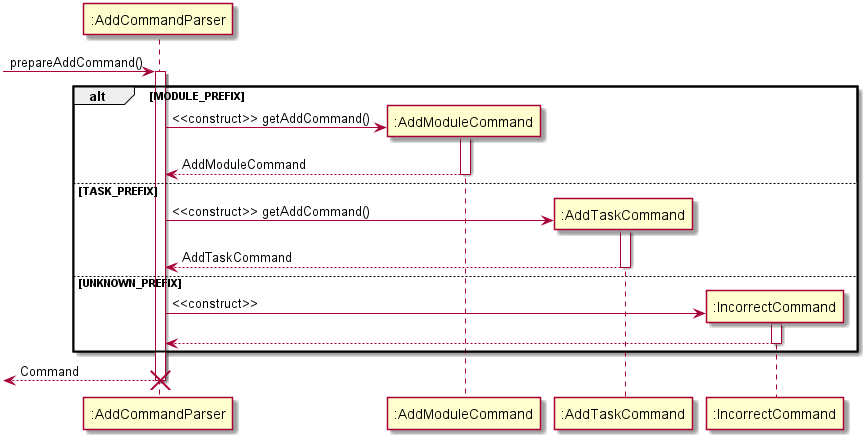

The diagram above was rendered by PlantUML. Its source (embedded in the PNG):
@startuml
-> ":AddCommandParser": prepareAddCommand()
activate ":AddCommandParser"
alt MODULE_PREFIX
    create ":AddModuleCommand"
    ":AddCommandParser" -> ":AddModuleCommand": <<construct>> getAddCommand()
    activate ":AddModuleCommand"
    ":AddCommandParser" <-- ":AddModuleCommand": AddModuleCommand
    deactivate ":AddModuleCommand"
else TASK_PREFIX
    create ":AddTaskCommand"
    ":AddCommandParser" -> ":AddTaskCommand": <<construct>> getAddCommand()
    activate ":AddTaskCommand"
    ":AddCommandParser" <-- ":AddTaskCommand": AddTaskCommand
    deactivate ":AddTaskCommand"
else UNKNOWN_PREFIX
    create ":IncorrectCommand"
    ":AddCommandParser" -> ":IncorrectCommand": <<construct>>
    activate ":IncorrectCommand"
    ":AddCommandParser" <-- ":IncorrectCommand"
    deactivate ":IncorrectCommand"
end
<-- ":AddCommandParser": Command
destroy ":AddCommandParser"
@enduml